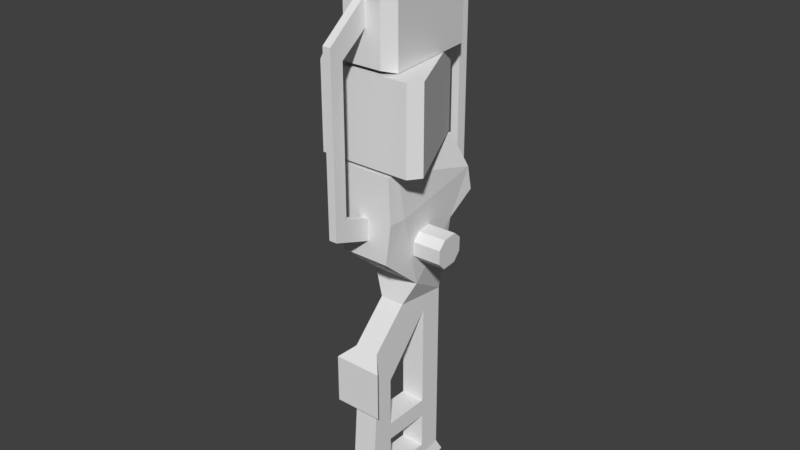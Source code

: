 # Source: v_revolgun.blend  (saved by Blender 2.78.0; exported with 4.5.12 LTS)
import bpy
from mathutils import Matrix  # noqa: F401  (used for matrix-valued properties, if any)

bpy.ops.wm.read_factory_settings(use_empty=True)
scene = bpy.context.scene
scene.name = 'Scene'

# ---- collections
col_collection_1 = bpy.data.collections.new('Collection 1'); scene.collection.children.link(col_collection_1)

# ---- world
world_world = bpy.data.worlds.new('World'); scene.world = world_world
world_world.color = (0.05088, 0.05088, 0.05088)
world_world.use_sun_shadow = False
world_world.sun_shadow_jitter_overblur = 0.0
world_world.cycles.sampling_method = 'MANUAL'

# ---- meshes
me_v_revolgun = bpy.data.meshes.new('v_revolgun')
me_v_revolgun.from_pydata([(-0.08933, 0.001458, 0.1515), (-0.08811, 0.01414, 0.1391), (-0.0872, 0.03849, 0.1407), (-0.08753, 0.04971, 0.1547), (-0.08889, 0.0482, 0.1778), (-0.09004, 0.03533, 0.189), (-0.09094, 0.01117, 0.1874), (-0.09068, -0.0001189, 0.1745), (-0.02107, 0.08328, 0.2958), (-0.02107, 0.04126, 0.2958), (-0.06917, -0.0173, 0.2954), (-0.00664, -0.0173, 0.2954), (-0.01657, 0.004031, 0.2954), (-0.01657, -0.03863, 0.2954), (-0.03791, -0.04855, 0.2954), (-0.0227, 0.03999, 0.6269), (-0.0227, 0.08456, 0.6269), (-0.03308, 0.06227, 0.6269), (-0.03149, -0.0544, 0.6341), (-0.04529, -0.03538, 0.6341), (-0.03021, 0.1212, 0.6341), (-0.03149, -0.0544, 0.4391), (-0.04529, -0.03538, 0.4336), (-0.03021, 0.1212, 0.4336), (-0.04457, -0.03538, 0.2923), (-0.04356, -0.0544, 0.2923), (-0.01072, 0.1264, 0.2923), (-0.03772, 0.1339, 0.2432), (-0.04703, -0.05401, 0.2214), (-0.04888, -0.02633, 0.2214), (-0.03791, 0.01396, 0.2954), (-0.05924, 0.004031, 0.2954), (-0.05924, -0.03863, 0.2954), (-0.01072, 0.1212, 0.2979), (-0.08837, -0.03538, 0.2979), (-0.07457, -0.0544, 0.2979), (-0.006482, 0.1282, 0.2351), (-0.006482, 0.1371, 0.2095), (-0.006482, -0.05159, 0.5366), (-0.006482, -0.1202, 0.4811), (-0.006482, -0.1191, 0.2071), (-0.006482, -0.04747, 0.1823), (-0.006482, 0.165, 0.2387), (-0.006482, 0.165, 0.4976), (-0.006482, 0.12, 0.5472), (-0.006482, 0.12, 0.4994), (-0.006482, 0.1479, 0.4671), (-0.006482, 0.1479, 0.2489), (-0.006482, -0.05159, 0.494), (-0.006482, -0.09825, 0.4586), (-0.006482, -0.09825, 0.2344), (-0.006482, -0.04654, 0.216), (-0.02399, -0.0703, -0.2892), (-0.03901, 0.1403, 0.2051), (-0.03901, 0.09158, 0.1759), (-0.03901, -0.05467, 0.1564), (-0.03901, 0.01358, 0.09788), (-0.01975, 0.09158, 0.04913), (-0.01975, 0.09158, -0.2434), (-0.02399, 0.1013, -0.2629), (-0.01975, -0.06881, -0.2629), (-0.01975, 0.003833, 0.05888), (-0.01975, -0.05467, 0.0003832), (-0.03901, -0.07517, -0.01697), (-0.03901, -0.07517, -0.09497), (-0.01975, -0.05567, -0.09497), (-0.01975, 0.05425, 0.02603), (-0.01975, 0.05425, -0.1421), (-0.01975, -0.02375, -0.1421), (-0.01975, -0.02375, -0.06172), (-0.01975, 0.05425, -0.1714), (-0.01975, -0.02375, -0.1714), (-0.01975, -0.02375, -0.2299), (-0.01975, 0.05425, -0.2299), (-0.03085, 0.06227, 0.2958), (-0.02107, 0.08328, 0.4339), (-0.02107, 0.04126, 0.4339), (-0.06917, -0.0173, 0.4339), (-0.00664, -0.0173, 0.4339), (-0.01657, 0.004031, 0.4339), (-0.01657, -0.03863, 0.4339), (-0.03791, -0.04855, 0.4339), (-0.03791, 0.01396, 0.4339), (-0.05924, 0.004031, 0.4339), (-0.05924, -0.03863, 0.4339), (-0.01072, 0.1212, 0.4326), (-0.08837, -0.03538, 0.4326), (-0.07457, -0.0544, 0.4326), (-0.03085, 0.06227, 0.4339), (-0.0227, 0.03999, 0.6439), (-0.0227, 0.08456, 0.6439), (-0.03308, 0.06227, 0.6439), (-0.03177, 0.001611, 0.1504), (-0.03056, 0.01429, 0.138), (-0.02965, 0.03865, 0.1397), (-0.02998, 0.04986, 0.1537), (-0.03133, 0.04836, 0.1767), (-0.03249, 0.03549, 0.1879), (-0.03339, 0.01133, 0.1863), (-0.03313, 3.487e-05, 0.1734), (0.0, 0.1598, 0.4671), (0.0, 0.1598, 0.2636), (0.08933, 0.001458, 0.1515), (0.08811, 0.01414, 0.1391), (0.0872, 0.03849, 0.1407), (0.08753, 0.04971, 0.1547), (0.08889, 0.0482, 0.1778), (0.09004, 0.03533, 0.189), (0.09094, 0.01117, 0.1874), (0.09068, -0.0001189, 0.1745), (0.0, 0.09306, 0.2958), (0.02107, 0.08328, 0.2958), (0.02107, 0.04126, 0.2958), (0.06917, -0.0173, 0.2954), (0.00664, -0.0173, 0.2954), (0.01657, 0.004031, 0.2954), (0.01657, -0.03863, 0.2954), (0.03791, -0.04855, 0.2954), (0.0227, 0.03999, 0.6269), (0.0227, 0.08456, 0.6269), (0.0, 0.09493, 0.6269), (0.0, 0.02962, 0.6269), (0.03308, 0.06227, 0.6269), (0.03149, -0.0544, 0.6341), (0.04529, -0.03538, 0.6341), (0.03021, 0.1212, 0.6341), (0.03149, -0.0544, 0.4391), (0.04529, -0.03538, 0.4336), (0.03021, 0.1212, 0.4336), (0.04457, -0.03538, 0.2923), (0.04356, -0.0544, 0.2923), (0.01072, 0.1264, 0.2923), (0.03772, 0.1339, 0.2432), (0.04703, -0.05401, 0.2214), (0.04888, -0.02633, 0.2214), (0.03791, 0.01396, 0.2954), (0.05924, 0.004031, 0.2954), (0.05924, -0.03863, 0.2954), (0.01072, 0.1212, 0.2979), (0.08837, -0.03538, 0.2979), (0.07457, -0.0544, 0.2979), (0.006482, 0.1282, 0.2351), (0.006482, 0.1371, 0.2095), (0.006482, -0.05159, 0.5366), (0.006482, -0.1202, 0.4811), (0.006482, -0.1191, 0.2071), (0.006482, -0.04747, 0.1823), (0.006482, 0.165, 0.2387), (0.006482, 0.165, 0.4976), (0.006482, 0.12, 0.5472), (0.006482, 0.12, 0.4994), (0.006482, 0.1479, 0.4671), (0.006482, 0.1479, 0.2489), (0.006482, -0.05159, 0.494), (0.006482, -0.09825, 0.4586), (0.006482, -0.09825, 0.2344), (0.006482, -0.04654, 0.216), (0.02399, -0.0703, -0.2892), (0.03901, 0.1403, 0.2051), (0.03901, 0.09158, 0.1759), (0.03901, -0.05467, 0.1564), (0.03901, 0.01358, 0.09788), (0.01975, 0.09158, 0.04913), (0.01975, 0.09158, -0.2434), (0.02399, 0.1013, -0.2629), (0.01975, -0.06881, -0.2629), (0.01975, 0.003833, 0.05888), (0.01975, -0.05467, 0.0003832), (0.03901, -0.07517, -0.01697), (0.03901, -0.07517, -0.09497), (0.01975, -0.05567, -0.09497), (0.01975, 0.05425, 0.02603), (0.01975, 0.05425, -0.1421), (0.01975, -0.02375, -0.1421), (0.01975, -0.02375, -0.06172), (0.01975, 0.05425, -0.1714), (0.01975, -0.02375, -0.1714), (0.01975, -0.02375, -0.2299), (0.01975, 0.05425, -0.2299), (0.0, 0.03149, 0.2958), (0.03085, 0.06227, 0.2958), (0.0, 0.09306, 0.4339), (0.02107, 0.08328, 0.4339), (0.02107, 0.04126, 0.4339), (0.06917, -0.0173, 0.4339), (0.00664, -0.0173, 0.4339), (0.01657, 0.004031, 0.4339), (0.01657, -0.03863, 0.4339), (0.03791, -0.04855, 0.4339), (0.03791, 0.01396, 0.4339), (0.05924, 0.004031, 0.4339), (0.05924, -0.03863, 0.4339), (0.01072, 0.1212, 0.4326), (0.08837, -0.03538, 0.4326), (0.07457, -0.0544, 0.4326), (0.0, 0.03149, 0.4339), (0.03085, 0.06227, 0.4339), (0.0227, 0.03999, 0.6439), (0.0227, 0.08456, 0.6439), (0.0, 0.09493, 0.6439), (0.0, 0.02962, 0.6439), (0.03308, 0.06227, 0.6439), (0.03177, 0.001611, 0.1504), (0.03056, 0.01429, 0.138), (0.02965, 0.03865, 0.1397), (0.02998, 0.04986, 0.1537), (0.03133, 0.04836, 0.1767), (0.03249, 0.03549, 0.1879), (0.03339, 0.01133, 0.1863), (0.03313, 3.487e-05, 0.1734)], [(181, 75), (100, 101), (110, 8), (9, 74), (9, 179), (74, 8), (30, 31), (14, 13), (11, 13), (88, 75), (76, 195), (76, 88), (32, 10), (12, 11), (32, 14), (12, 30), (10, 31), (100, 46), (101, 47), (82, 83), (81, 80), (78, 80), (84, 77), (79, 78), (84, 81), (79, 82), (77, 83), (181, 182), (110, 111), (112, 180), (112, 179), (180, 111), (135, 136), (117, 116), (114, 116), (196, 182), (183, 195), (183, 196), (137, 113), (115, 114), (137, 117), (115, 135), (113, 136), (100, 151), (101, 152), (189, 190), (188, 187), (185, 187), (191, 184), (186, 185), (191, 188), (186, 189), (184, 190)], [(29, 56, 55, 28), (57, 61, 56, 54), (58, 67, 66, 57), (61, 57, 66), (61, 66, 69, 65, 62), (65, 69, 68, 60), (176, 173, 165, 177), (71, 68, 67, 70), (70, 67, 58, 73), (73, 58, 60, 72), (58, 59, 52, 60), (71, 70, 175, 176), (24, 29, 28, 25), (54, 29, 27, 53), (29, 54, 56), (62, 65, 64, 63), (42, 37, 36, 47), (47, 46, 43, 42), (46, 45, 44, 43), (34, 35, 87, 86), (33, 34, 86, 85), (24, 26, 27, 29), (15, 121, 200, 89), (15, 89, 91, 17), (17, 91, 90, 16), (120, 16, 90, 199), (0, 92, 99, 7), (5, 6, 98, 97), (3, 4, 96, 95), (1, 2, 94, 93), (6, 7, 99, 98), (4, 5, 97, 96), (2, 3, 95, 94), (0, 1, 93, 92), (2, 5, 4, 3), (0, 7, 6, 1), (1, 6, 5, 2), (134, 133, 160, 161), (162, 159, 161, 166), (163, 162, 171, 172), (166, 171, 162), (166, 167, 170, 174, 171), (170, 165, 173, 174), (176, 175, 172, 173), (175, 178, 163, 172), (178, 177, 165, 163), (163, 165, 157, 164), (129, 130, 133, 134), (159, 158, 132, 134), (134, 161, 159), (167, 168, 169, 170), (147, 152, 141, 142), (152, 147, 148, 151), (151, 148, 149, 150), (139, 193, 194, 140), (138, 192, 193, 139), (129, 134, 132, 131), (118, 197, 200, 121), (118, 122, 201, 197), (122, 119, 198, 201), (120, 199, 198, 119), (102, 109, 209, 202), (107, 207, 208, 108), (105, 205, 206, 106), (103, 203, 204, 104), (108, 208, 209, 109), (106, 206, 207, 107), (104, 204, 205, 105), (102, 202, 203, 103), (104, 105, 106, 107), (102, 103, 108, 109), (103, 104, 107, 108), (57, 54, 159, 162), (58, 57, 162, 163), (54, 53, 158, 159), (27, 132, 158, 53), (42, 147, 142, 37), (47, 36, 141, 152), (43, 148, 147, 42), (44, 149, 148, 43), (20, 125, 128, 23), (85, 192, 138, 33), (26, 131, 132, 27), (47, 152, 151, 46), (46, 151, 150, 45), (26, 24, 129, 131), (24, 25, 130, 129), (33, 138, 139, 34), (34, 139, 140, 35), (87, 35, 140, 194), (86, 87, 194, 193), (85, 86, 193, 192), (69, 66, 171, 174), (67, 172, 171, 66), (69, 174, 173, 68), (59, 58, 163, 164), (52, 59, 164, 157), (60, 52, 157, 165), (65, 60, 165, 170), (64, 169, 168, 63), (65, 170, 169, 64), (63, 168, 167, 62), (62, 167, 166, 61), (61, 166, 161, 56), (56, 161, 160, 55), (55, 160, 133, 28), (28, 133, 130, 25), (67, 68, 173, 172), (73, 72, 177, 178), (60, 68, 71, 72), (176, 177, 72, 71), (175, 70, 73, 178), (41, 40, 50, 51), (146, 156, 155, 145), (41, 146, 145, 40), (50, 155, 156, 51), (39, 49, 50, 40), (40, 145, 144, 39), (144, 145, 155, 154), (49, 154, 155, 50), (48, 153, 154, 49), (143, 144, 154, 153), (38, 48, 49, 39), (39, 144, 143, 38), (23, 128, 127, 22), (20, 19, 124, 125), (19, 18, 123, 124), (21, 126, 123, 18), (19, 22, 21, 18), (20, 23, 22, 19), (125, 124, 127, 128), (124, 123, 126, 127)])
_uv = me_v_revolgun.uv_layers.new(name='UVКарта')
_uv.uv.foreach_set('vector', [0.3492, 0.4461, 0.2558, 0.3359, 0.3525, 0.3689, 0.3764, 0.4367, 0.2062, 0.3871, 0.2077, 0.3664, 0.2558, 0.3359, 0.2329, 0.4472, 0.5925, 0.01795, 0.629, 0.1161, 0.6297, 0.2832, 0.5925, 0.3062, 0.68, 0.316, 0.5925, 0.3062, 0.6297, 0.2832, 0.68, 0.316, 0.6297, 0.2832, 0.7074, 0.1957, 0.7391, 0.1625, 0.7384, 0.2576, 0.7391, 0.1625, 0.7074, 0.1957, 0.7076, 0.1163, 0.7486, 0.0003366, 0.4402, 0.0825, 0.4386, 0.1163, 0.3976, 0.0003372, 0.4409, 0.0324, 0.706, 0.0825, 0.7076, 0.1163, 0.629, 0.1161, 0.6288, 0.08699, 0.6288, 0.08699, 0.629, 0.1161, 0.5925, 0.01795, 0.6287, 0.03147, 0.6287, 0.03147, 0.5925, 0.01795, 0.7486, 0.0003366, 0.7053, 0.0324, 0.9388, 0.6783, 0.9453, 0.6991, 0.7741, 0.6991, 0.7795, 0.6733, 0.1349, 0.9284, 0.05803, 0.9284, 0.05803, 0.8894, 0.1349, 0.8894, 0.3782, 0.5114, 0.3492, 0.4461, 0.3764, 0.4367, 0.3969, 0.5061, 0.2329, 0.4472, 0.3492, 0.4461, 0.2273, 0.4973, 0.2178, 0.4787, 0.3492, 0.4461, 0.2329, 0.4472, 0.2558, 0.3359, 0.6994, 0.6514, 0.6941, 0.6068, 0.7014, 0.6111, 0.7021, 0.6402, 0.7693, 0.3494, 0.7697, 0.3171, 0.7886, 0.3294, 0.786, 0.3504, 0.786, 0.3504, 0.7829, 0.5937, 0.7603, 0.6178, 0.7693, 0.3494, 0.7829, 0.5937, 0.7854, 0.6345, 0.765, 0.6712, 0.7603, 0.6178, 0.4207, 0.9284, 0.3976, 0.9284, 0.3976, 0.7955, 0.4207, 0.7955, 0.5931, 0.9284, 0.4207, 0.9284, 0.4207, 0.7955, 0.5931, 0.7955, 0.3782, 0.5114, 0.2203, 0.5532, 0.2273, 0.4973, 0.3492, 0.4461, 0.6206, 0.7949, 0.596, 0.7949, 0.596, 0.7781, 0.6206, 0.7781, 0.6206, 0.7949, 0.6206, 0.7781, 0.6449, 0.7781, 0.6449, 0.7949, 0.6449, 0.7949, 0.6449, 0.7781, 0.6691, 0.7781, 0.6691, 0.7949, 0.6937, 0.7949, 0.6691, 0.7949, 0.6691, 0.7781, 0.6937, 0.7781, 0.2537, 0.834, 0.2637, 0.8873, 0.2365, 0.8888, 0.2358, 0.8352, 0.2214, 0.8001, 0.2214, 0.8242, 0.1641, 0.822, 0.1641, 0.7978, 0.2538, 0.7902, 0.2357, 0.7891, 0.2369, 0.7357, 0.2637, 0.7372, 0.2698, 0.8244, 0.2698, 0.8001, 0.3271, 0.7979, 0.3271, 0.8222, 0.2214, 0.8242, 0.2358, 0.8352, 0.2365, 0.8888, 0.2161, 0.8876, 0.2357, 0.7891, 0.2214, 0.8001, 0.217, 0.7377, 0.2369, 0.7357, 0.2698, 0.8001, 0.2538, 0.7902, 0.2637, 0.7372, 0.2824, 0.7405, 0.2537, 0.834, 0.2698, 0.8244, 0.2827, 0.8849, 0.2637, 0.8873, 0.2698, 0.8001, 0.2214, 0.8001, 0.2357, 0.7891, 0.2538, 0.7902, 0.2537, 0.834, 0.2358, 0.8352, 0.2214, 0.8242, 0.2698, 0.8244, 0.2698, 0.8244, 0.2214, 0.8242, 0.2214, 0.8001, 0.2698, 0.8001, 0.04722, 0.4563, 0.01763, 0.4479, 0.03962, 0.375, 0.1399, 0.3359, 0.1947, 0.3893, 0.1701, 0.444, 0.1399, 0.3359, 0.1934, 0.363, 0.5536, 0.01795, 0.5536, 0.3062, 0.5165, 0.2832, 0.5171, 0.1161, 0.4662, 0.316, 0.5165, 0.2832, 0.5536, 0.3062, 0.4662, 0.316, 0.4078, 0.2576, 0.407, 0.1625, 0.4387, 0.1957, 0.5165, 0.2832, 0.407, 0.1625, 0.3976, 0.0003372, 0.4386, 0.1163, 0.4387, 0.1957, 0.4402, 0.0825, 0.5174, 0.08699, 0.5171, 0.1161, 0.4386, 0.1163, 0.5174, 0.08699, 0.5174, 0.03147, 0.5536, 0.01795, 0.5171, 0.1161, 0.5174, 0.03147, 0.4409, 0.0324, 0.3976, 0.0003372, 0.5536, 0.01795, 0.9388, 0.7673, 0.7795, 0.7723, 0.7741, 0.7465, 0.9453, 0.7465, 0.02083, 0.5286, 0.0003366, 0.5241, 0.01763, 0.4479, 0.04722, 0.4563, 0.1701, 0.444, 0.1899, 0.4804, 0.1822, 0.5027, 0.04722, 0.4563, 0.04722, 0.4563, 0.1399, 0.3359, 0.1701, 0.444, 0.7361, 0.656, 0.7327, 0.6433, 0.7369, 0.6127, 0.743, 0.6068, 0.817, 0.349, 0.8, 0.3506, 0.7961, 0.3291, 0.8139, 0.3176, 0.8, 0.3506, 0.817, 0.349, 0.817, 0.6212, 0.7967, 0.5937, 0.7967, 0.5937, 0.817, 0.6212, 0.8077, 0.6589, 0.7945, 0.6345, 0.7866, 0.9284, 0.7866, 0.7955, 0.8097, 0.7955, 0.8097, 0.9284, 0.6142, 0.9284, 0.6142, 0.7955, 0.7866, 0.7955, 0.7866, 0.9284, 0.02083, 0.5286, 0.04722, 0.4563, 0.1822, 0.5027, 0.1961, 0.5612, 0.7668, 0.7949, 0.7668, 0.7781, 0.7914, 0.7781, 0.7914, 0.7949, 0.7668, 0.7949, 0.7426, 0.7949, 0.7426, 0.7781, 0.7668, 0.7781, 0.7426, 0.7949, 0.7183, 0.7949, 0.7183, 0.7781, 0.7426, 0.7781, 0.6937, 0.7949, 0.6937, 0.7781, 0.7183, 0.7781, 0.7183, 0.7949, 0.07379, 0.834, 0.0917, 0.8352, 0.09097, 0.8888, 0.06371, 0.8873, 0.106, 0.8001, 0.1634, 0.7979, 0.1634, 0.822, 0.106, 0.8242, 0.07368, 0.7901, 0.06381, 0.7372, 0.09063, 0.7357, 0.09181, 0.7891, 0.0577, 0.8244, 0.0003366, 0.8222, 0.0003443, 0.7978, 0.0577, 0.8001, 0.106, 0.8242, 0.1113, 0.8876, 0.09097, 0.8888, 0.0917, 0.8352, 0.09181, 0.7891, 0.09063, 0.7357, 0.1105, 0.7377, 0.106, 0.8001, 0.0577, 0.8001, 0.04513, 0.7405, 0.06381, 0.7372, 0.07368, 0.7901, 0.07379, 0.834, 0.06371, 0.8873, 0.04477, 0.8849, 0.0577, 0.8244, 0.0577, 0.8001, 0.07368, 0.7901, 0.09181, 0.7891, 0.106, 0.8001, 0.07379, 0.834, 0.0577, 0.8244, 0.106, 0.8242, 0.0917, 0.8352, 0.0577, 0.8244, 0.0577, 0.8001, 0.106, 0.8001, 0.106, 0.8242, 0.2062, 0.3871, 0.2329, 0.4472, 0.1701, 0.444, 0.1947, 0.3893, 0.5925, 0.01795, 0.5925, 0.3062, 0.5536, 0.3062, 0.5536, 0.01795, 0.2329, 0.4472, 0.2178, 0.4787, 0.1899, 0.4804, 0.1701, 0.444, 0.2273, 0.4973, 0.1822, 0.5027, 0.1899, 0.4804, 0.2178, 0.4787, 0.7693, 0.3494, 0.7577, 0.3493, 0.7593, 0.3166, 0.7697, 0.3171, 0.786, 0.3504, 0.7886, 0.3294, 0.7961, 0.3291, 0.8, 0.3506, 0.7603, 0.6178, 0.7481, 0.6178, 0.7577, 0.3493, 0.7693, 0.3494, 0.765, 0.6712, 0.7532, 0.6727, 0.7481, 0.6178, 0.7603, 0.6178, 0.5953, 0.4949, 0.5953, 0.5545, 0.3976, 0.5545, 0.3976, 0.4949, 0.5931, 0.7955, 0.6142, 0.7955, 0.6142, 0.9284, 0.5931, 0.9284, 0.2203, 0.5532, 0.1961, 0.5612, 0.1822, 0.5027, 0.2273, 0.4973, 0.786, 0.3504, 0.8, 0.3506, 0.7967, 0.5937, 0.7829, 0.5937, 0.7829, 0.5937, 0.7967, 0.5937, 0.7945, 0.6345, 0.7854, 0.6345, 0.9275, 0.05486, 0.768, 0.08825, 0.768, 0.0003366, 0.9275, 0.03372, 0.768, 0.08825, 0.7492, 0.08725, 0.7492, 0.001337, 0.768, 0.0003366, 0.07691, 0.5619, 0.09805, 0.5619, 0.1746, 0.7163, 0.0003366, 0.7163, 0.0003366, 0.7163, 0.1746, 0.7163, 0.161, 0.735, 0.01394, 0.735, 0.9568, 0.7955, 0.9568, 0.9284, 0.8097, 0.9284, 0.8097, 0.7955, 0.1753, 0.5806, 0.1889, 0.5619, 0.336, 0.5619, 0.3496, 0.5806, 0.2519, 0.735, 0.1753, 0.5806, 0.3496, 0.5806, 0.273, 0.735, 0.3503, 0.8435, 0.3503, 0.7277, 0.3892, 0.7277, 0.3892, 0.8435, 0.3503, 0.5619, 0.3892, 0.5619, 0.3892, 0.7277, 0.3503, 0.7277, 0.3503, 0.8435, 0.3892, 0.8435, 0.3892, 0.9227, 0.3503, 0.9227, 0.9453, 0.6991, 0.9668, 0.7033, 0.9668, 0.7423, 0.9453, 0.7465, 0.7741, 0.6991, 0.9453, 0.6991, 0.9453, 0.7465, 0.7741, 0.7465, 0.7481, 0.7033, 0.7741, 0.6991, 0.7741, 0.7465, 0.7481, 0.7423, 0.6941, 0.6068, 0.6801, 0.3199, 0.7474, 0.3166, 0.743, 0.6068, 0.7014, 0.6111, 0.7369, 0.6127, 0.7327, 0.6433, 0.7021, 0.6402, 0.6941, 0.6068, 0.743, 0.6068, 0.7369, 0.6127, 0.7014, 0.6111, 0.7021, 0.6402, 0.7327, 0.6433, 0.7361, 0.656, 0.6994, 0.6514, 0.6994, 0.6514, 0.7361, 0.656, 0.7255, 0.7558, 0.6801, 0.7466, 0.2077, 0.3664, 0.1934, 0.363, 0.1399, 0.3359, 0.2558, 0.3359, 0.2558, 0.3359, 0.1399, 0.3359, 0.1399, 0.2023, 0.2558, 0.2023, 0.2558, 0.2023, 0.1399, 0.2023, 0.128, 0.1056, 0.2677, 0.1056, 0.2677, 0.1056, 0.128, 0.1056, 0.1331, 0.0003366, 0.2626, 0.0003366, 0.3503, 0.9997, 0.3503, 0.9227, 0.3892, 0.9227, 0.3892, 0.9997, 0.2696, 0.9284, 0.1926, 0.9284, 0.1926, 0.8894, 0.2696, 0.8894, 0.7486, 0.0003366, 0.7076, 0.1163, 0.706, 0.0825, 0.7053, 0.0324, 0.1349, 0.8894, 0.1926, 0.8894, 0.1926, 0.9284, 0.1349, 0.9284, 0.05803, 0.8894, 0.05803, 0.9284, 0.0003366, 0.9284, 0.0003366, 0.8894, 0.6577, 0.3193, 0.6679, 0.372, 0.6379, 0.387, 0.6379, 0.3302, 0.6132, 0.3201, 0.6286, 0.3299, 0.6232, 0.3865, 0.596, 0.3652, 0.6577, 0.3193, 0.6689, 0.3166, 0.6794, 0.3719, 0.6679, 0.372, 0.6379, 0.387, 0.6232, 0.3865, 0.6286, 0.3299, 0.6379, 0.3302, 0.6543, 0.6623, 0.6318, 0.6506, 0.6379, 0.387, 0.6679, 0.372, 0.6679, 0.372, 0.6794, 0.3719, 0.6651, 0.6626, 0.6543, 0.6623, 0.596, 0.6635, 0.596, 0.3652, 0.6232, 0.3865, 0.619, 0.6509, 0.6318, 0.6506, 0.619, 0.6509, 0.6232, 0.3865, 0.6379, 0.387, 0.6284, 0.701, 0.6203, 0.7007, 0.619, 0.6509, 0.6318, 0.6506, 0.6007, 0.7194, 0.596, 0.6635, 0.619, 0.6509, 0.6203, 0.7007, 0.6523, 0.726, 0.6284, 0.701, 0.6318, 0.6506, 0.6543, 0.6623, 0.6543, 0.6623, 0.6651, 0.6626, 0.6617, 0.7265, 0.6523, 0.726, 0.9036, 0.1938, 0.9036, 0.2534, 0.7492, 0.2683, 0.7492, 0.1789, 0.9224, 0.1634, 0.768, 0.1782, 0.768, 0.08892, 0.9224, 0.1038, 0.768, 0.1782, 0.7492, 0.1646, 0.7492, 0.1025, 0.768, 0.08892, 0.403, 0.7949, 0.403, 0.7328, 0.5953, 0.7328, 0.5953, 0.7949, 0.5953, 0.3398, 0.3976, 0.3398, 0.403, 0.3166, 0.5953, 0.3166, 0.5953, 0.4949, 0.3976, 0.4949, 0.3976, 0.3398, 0.5953, 0.3398, 0.5953, 0.5545, 0.5953, 0.7096, 0.3976, 0.7096, 0.3976, 0.5545, 0.5953, 0.7096, 0.5953, 0.7328, 0.403, 0.7328, 0.3976, 0.7096])
me_v_revolgun.use_remesh_preserve_volume = False
me_v_revolgun.use_remesh_preserve_attributes = False
me_v_revolgun.use_mirror_x = True
me_v_revolgun.update()

# ---- objects
ob_v_revolgun = bpy.data.objects.new('v_revolgun', me_v_revolgun)

# ---- transforms, parenting, visibility, modifiers, constraints
ob_v_revolgun.location = (0.0, 0.0, 0.0)
ob_v_revolgun.lineart.crease_threshold = 0.0
ob_v_revolgun.use_mesh_mirror_x = True

# ---- collection membership
col_collection_1.objects.link(ob_v_revolgun)

# ---- scene / render settings (as saved in the file)
scene.frame_start = 1; scene.frame_end = 250; scene.frame_set(1)
scene.render.engine = 'BLENDER_EEVEE_NEXT'
scene.render.resolution_percentage = 50
scene.render.dither_intensity = 0.0
scene.cycles.use_denoising = False
scene.cycles.samples = 128
scene.cycles.sampling_pattern = 'TABULATED_SOBOL'
scene.cycles.light_sampling_threshold = 0.0
scene.cycles.use_adaptive_sampling = False
scene.cycles.use_light_tree = False
scene.cycles.blur_glossy = 0.0
scene.cycles.sample_clamp_indirect = 0.0
scene.view_settings.view_transform = 'Standard'
bpy.context.view_layer.update()

# ---- added for rendering (the .blend has no active camera and no usable light): camera, sun
cam_auto = bpy.data.cameras.new('AutoCamera')
cam_auto.lens = 50.0
cam_auto.sensor_width = 36.0
cam_auto.clip_end = 1000.0
ob_auto_camera = bpy.data.objects.new('AutoCamera', cam_auto)
scene.collection.objects.link(ob_auto_camera)
ob_auto_camera.location = (0.918362, -1.07965, 0.91205)
ob_auto_camera.rotation_euler = (1.09748, -7.21219e-08, 0.694738)
scene.camera = ob_auto_camera
light_auto_sun = bpy.data.lights.new('AutoSun', 'SUN')
light_auto_sun.energy = 3.0
light_auto_sun.angle = 0.0523599
ob_auto_sun = bpy.data.objects.new('AutoSun', light_auto_sun)
scene.collection.objects.link(ob_auto_sun)
ob_auto_sun.rotation_euler = (0.872665, 0.174533, 0.523599)
bpy.context.view_layer.update()
